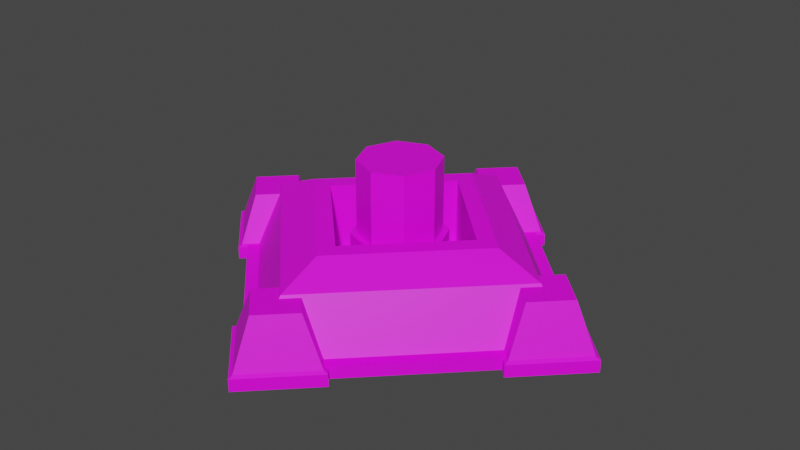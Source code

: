 # Source: cannon2.blend  (saved by Blender 2.93.21; exported with 4.5.12 LTS)
import bpy
from mathutils import Matrix  # noqa: F401  (used for matrix-valued properties, if any)

bpy.ops.wm.read_factory_settings(use_empty=True)
scene = bpy.context.scene
scene.name = 'Scene'

# ---- collections
col_collection = bpy.data.collections.new('Collection'); scene.collection.children.link(col_collection)

# ---- images (referenced by path relative to the original .blend; pixels are not part of the script)
import os
ASSET_DIR = os.environ.get("B2B_ASSET_DIR", "")  # directory of the original .blend (textures are referenced by path, not embedded)
HERE = os.path.dirname(os.path.abspath(__file__))  # packed textures are extracted next to this script under _unpacked/

def load_image(name, relpath, width, height, colorspace="sRGB"):
    """Load a texture the original file referenced (path relative to the .blend, or extracted next to this script)."""
    p = next((c for c in (os.path.join(HERE, relpath), os.path.join(ASSET_DIR, relpath)) if relpath and os.path.exists(c)), "")
    if p:
        img = bpy.data.images.load(p, check_existing=True)
        img.name = name
    else:  # same state as the original file: an image datablock whose file is absent (Cycles renders it pink)
        img = bpy.data.images.new(name, width, height)
        img.source = "FILE"
        img.filepath = "//" + (relpath or name)
    img.colorspace_settings.name = colorspace
    return img
img_cannonbase2 = load_image('CannonBase2', 'textures/CannonBase2.png', 1024, 1024, 'sRGB')

# ---- materials (node trees are filled in below, after node groups)
mat_cannonbase2 = bpy.data.materials.new('CannonBase2')
mat_cannonbase2.use_transparent_shadow = False

# ---- material node trees
mat_cannonbase2.use_nodes = True; mat_cannonbase2.node_tree.nodes.clear()
_N = mat_cannonbase2.node_tree.nodes; _L = mat_cannonbase2.node_tree.links
n0 = _N.new('ShaderNodeBsdfPrincipled'); n0.name = 'Principled BSDF'; n0.location = (10, 300)
n0.distribution = 'GGX'
n0.subsurface_method = 'BURLEY'
n0.inputs[3].default_value = 1.45
n0.inputs[27].default_value = (0.0, 0.0, 0.0, 1.0)
n0.inputs[28].default_value = 1.0
n1 = _N.new('ShaderNodeOutputMaterial'); n1.name = 'Material Output'; n1.location = (300, 300)
n2 = _N.new('ShaderNodeTexImage'); n2.name = 'Image Texture'; n2.location = (-264, 249)
n2.image = img_cannonbase2
_L.new(n0.outputs[0], n1.inputs[0])
_L.new(n2.outputs[0], n0.inputs[0])
n1.is_active_output = True

# ---- world
world_world = bpy.data.worlds.new('World'); scene.world = world_world
world_world.use_nodes = True; world_world.node_tree.nodes.clear()
_N = world_world.node_tree.nodes; _L = world_world.node_tree.links
n0 = _N.new('ShaderNodeOutputWorld'); n0.name = 'World Output'; n0.location = (300, 300)
n1 = _N.new('ShaderNodeBackground'); n1.name = 'Background'; n1.location = (10, 300)
n1.inputs[0].default_value = (0.05088, 0.05088, 0.05088, 1.0)
_L.new(n1.outputs[0], n0.inputs[0])
n0.is_active_output = True
world_world.color = (0.05088, 0.05088, 0.05088)
world_world.use_sun_shadow = False
world_world.sun_shadow_jitter_overblur = 0.0

# ---- meshes
me_cube = bpy.data.meshes.new('Cube')
me_cube.from_pydata([(-7.739, -7.739, -1.43), (-6.346, -6.346, 1.43), (-7.739, 7.739, -1.43), (-6.346, 6.346, 1.43), (7.739, -7.739, -1.43), (6.346, -6.346, 1.43), (7.739, 7.739, -1.43), (6.346, 6.346, 1.43), (-8.398, 8.398, -1.43), (-8.398, -8.398, -1.43), (8.398, 8.398, -1.43), (8.398, -8.398, -1.43), (-8.398, 8.398, -2.12), (-8.398, -8.398, -2.12), (8.398, 8.398, -2.12), (8.398, -8.398, -2.12), (-4.518, -4.518, 2.498), (-4.518, 4.518, 2.498), (4.518, 4.518, 2.498), (4.518, -4.518, 2.498), (-3.57, -3.57, 2.498), (-3.57, 3.57, 2.498), (3.57, 3.57, 2.498), (3.57, -3.57, 2.498), (-3.57, -3.57, -1.4), (-3.57, 3.57, -1.4), (3.57, 3.57, -1.4), (3.57, -3.57, -1.4), (-8.72, 8.72, -1.392), (-7.806, 7.806, 1.273), (-8.72, 4.416, -1.392), (-7.806, 5.329, 1.273), (-4.416, 8.72, -1.392), (-5.329, 7.806, 1.273), (-4.416, 4.416, -1.392), (-5.329, 5.329, 1.273), (-8.921, 4.214, -1.51), (-8.921, 8.921, -1.51), (-4.214, 4.214, -1.51), (-4.214, 8.921, -1.51), (-8.921, 4.214, -2.212), (-8.921, 8.921, -2.212), (-4.214, 4.214, -2.212), (-4.214, 8.921, -2.212), (-8.72, -8.72, -1.392), (-7.806, -7.806, 1.273), (-8.72, -4.416, -1.392), (-7.806, -5.329, 1.273), (-4.416, -8.72, -1.392), (-5.329, -7.806, 1.273), (-4.416, -4.416, -1.392), (-5.329, -5.329, 1.273), (-8.921, -4.214, -1.51), (-8.921, -8.921, -1.51), (-4.214, -4.214, -1.51), (-4.214, -8.921, -1.51), (-8.921, -4.214, -2.212), (-8.921, -8.921, -2.212), (-4.214, -4.214, -2.212), (-4.214, -8.921, -2.212), (8.921, -4.214, -2.212), (4.214, -4.214, -2.212), (8.921, -8.921, -2.212), (4.214, -8.921, -2.212), (8.921, -4.214, -1.51), (4.214, -4.214, -1.51), (8.921, -8.921, -1.51), (4.214, -8.921, -1.51), (5.329, -5.329, 1.273), (4.416, -4.416, -1.392), (7.806, -5.329, 1.273), (8.72, -4.416, -1.392), (5.329, -7.806, 1.273), (4.416, -8.72, -1.392), (7.806, -7.806, 1.273), (8.72, -8.72, -1.392), (2.084, 2.084, -0.7049), (2.084, 2.084, 0.03863), (2.947, 0.0, -0.7049), (2.947, 0.0, 0.03863), (2.084, -2.084, -0.7049), (2.084, -2.084, 0.03863), (0.0, -2.947, -0.7049), (0.0, -2.947, 0.03863), (-2.084, -2.084, -0.7049), (-2.084, -2.084, 0.03863), (-2.947, -2.384e-07, -0.7049), (-2.947, -2.384e-07, 0.03863), (-2.084, 2.084, -0.7049), (-2.084, 2.084, 0.03863), (-4.768e-07, 2.947, -0.7049), (-4.768e-07, 2.947, 0.03863), (2.669, 0.0, 0.03863), (1.887, 1.887, 0.03863), (1.887, -1.887, 0.03863), (0.0, -2.669, 0.03863), (-1.887, -1.887, 0.03863), (-2.669, -2.384e-07, 0.03863), (-1.887, 1.887, 0.03863), (-3.576e-07, 2.669, 0.03863), (2.669, 0.0, 1.343), (1.887, 1.887, 1.343), (1.887, -1.887, 1.343), (0.0, -2.669, 1.343), (-1.887, -1.887, 1.343), (-2.669, -2.384e-07, 1.343), (-1.887, 1.887, 1.343), (-3.576e-07, 2.669, 1.343), (2.316, 1.192e-07, 1.343), (1.638, 1.638, 1.343), (1.638, -1.638, 1.343), (0.0, -2.316, 1.343), (-1.638, -1.638, 1.343), (-2.316, -2.384e-07, 1.343), (-1.638, 1.638, 1.343), (-2.384e-07, 2.316, 1.343), (2.316, 1.192e-07, 5.583), (1.638, 1.638, 5.583), (1.638, -1.638, 5.583), (0.0, -2.316, 5.583), (-1.638, -1.638, 5.583), (-2.316, -2.384e-07, 5.583), (-1.638, 1.638, 5.583), (-2.384e-07, 2.316, 5.583), (8.72, 8.72, -1.392), (7.806, 7.806, 1.273), (4.416, 8.72, -1.392), (5.329, 7.806, 1.273), (8.72, 4.416, -1.392), (7.806, 5.329, 1.273), (4.416, 4.416, -1.392), (5.329, 5.329, 1.273), (4.214, 8.921, -1.51), (8.921, 8.921, -1.51), (4.214, 4.214, -1.51), (8.921, 4.214, -1.51), (4.214, 8.921, -2.212), (8.921, 8.921, -2.212), (4.214, 4.214, -2.212), (8.921, 4.214, -2.212)], [], [(0, 1, 3, 2), (2, 3, 7, 6), (6, 7, 5, 4), (4, 5, 1, 0), (2, 6, 10, 8), (1, 5, 19, 16), (11, 9, 13, 15), (0, 2, 8, 9), (6, 4, 11, 10), (4, 0, 9, 11), (12, 14, 15, 13), (8, 10, 14, 12), (10, 11, 15, 14), (9, 8, 12, 13), (16, 19, 23, 20), (7, 3, 17, 18), (5, 7, 18, 19), (3, 1, 16, 17), (23, 22, 26, 27), (18, 17, 21, 22), (19, 18, 22, 23), (17, 16, 20, 21), (26, 25, 24, 27), (21, 20, 24, 25), (20, 23, 27, 24), (22, 21, 25, 26), (30, 31, 35, 34), (37, 36, 40, 41), (34, 32, 39, 38), (32, 33, 29, 28), (28, 29, 31, 30), (39, 37, 41, 43), (35, 31, 29, 33), (30, 34, 38, 36), (32, 28, 37, 39), (34, 35, 33, 32), (38, 39, 43, 42), (36, 38, 42, 40), (28, 30, 36, 37), (40, 42, 43, 41), (44, 45, 47, 46), (46, 47, 51, 50), (50, 51, 49, 48), (48, 49, 45, 44), (48, 44, 53, 55), (51, 47, 45, 49), (55, 53, 57, 59), (46, 50, 54, 52), (44, 46, 52, 53), (50, 48, 55, 54), (56, 58, 59, 57), (52, 54, 58, 56), (54, 55, 59, 58), (53, 52, 56, 57), (65, 64, 60, 61), (75, 73, 67, 66), (68, 72, 74, 70), (67, 65, 61, 63), (63, 61, 60, 62), (69, 71, 64, 65), (69, 68, 70, 71), (73, 69, 65, 67), (66, 67, 63, 62), (64, 66, 62, 60), (75, 74, 72, 73), (71, 70, 74, 75), (73, 72, 68, 69), (71, 75, 66, 64), (76, 77, 79, 78), (78, 79, 81, 80), (80, 81, 83, 82), (82, 83, 85, 84), (84, 85, 87, 86), (86, 87, 89, 88), (89, 87, 97, 98), (88, 89, 91, 90), (90, 91, 77, 76), (76, 78, 80, 82, 84, 86, 88, 90), (97, 96, 104, 105), (85, 83, 95, 96), (91, 89, 98, 99), (81, 79, 92, 94), (87, 85, 96, 97), (77, 91, 99, 93), (79, 77, 93, 92), (83, 81, 94, 95), (107, 106, 114, 115), (95, 94, 102, 103), (92, 93, 101, 100), (93, 99, 107, 101), (98, 97, 105, 106), (96, 95, 103, 104), (94, 92, 100, 102), (99, 98, 106, 107), (114, 113, 121, 122), (105, 104, 112, 113), (103, 102, 110, 111), (100, 101, 109, 108), (101, 107, 115, 109), (106, 105, 113, 114), (104, 103, 111, 112), (102, 100, 108, 110), (116, 117, 123, 122, 121, 120, 119, 118), (112, 111, 119, 120), (110, 108, 116, 118), (115, 114, 122, 123), (113, 112, 120, 121), (111, 110, 118, 119), (108, 109, 117, 116), (109, 115, 123, 117), (124, 125, 127, 126), (126, 127, 131, 130), (130, 131, 129, 128), (128, 129, 125, 124), (128, 124, 133, 135), (131, 127, 125, 129), (135, 133, 137, 139), (126, 130, 134, 132), (124, 126, 132, 133), (130, 128, 135, 134), (136, 138, 139, 137), (132, 134, 138, 136), (134, 135, 139, 138), (133, 132, 136, 137)])
_uv = me_cube.uv_layers.new(name='UVMap')
_uv.uv.foreach_set('vector', [0.1484, 0.311, 0.1718, 0.2576, 0.3848, 0.2576, 0.4082, 0.311, 0.4419, 0.3447, 0.4953, 0.3681, 0.4953, 0.5812, 0.4419, 0.6045, 0.4082, 0.6382, 0.3848, 0.6917, 0.1718, 0.6917, 0.1484, 0.6382, 0.1147, 0.6045, 0.06127, 0.5812, 0.06127, 0.3681, 0.1147, 0.3447, 0.4419, 0.3447, 0.4419, 0.6045, 0.4309, 0.6156, 0.4309, 0.3336, 0.06127, 0.3681, 0.06127, 0.5812, 0.02572, 0.5505, 0.02572, 0.3988, 0.1257, 0.6156, 0.1257, 0.3336, 0.1373, 0.3336, 0.1373, 0.6156, 0.1484, 0.311, 0.4082, 0.311, 0.4193, 0.3221, 0.1373, 0.3221, 0.4082, 0.6382, 0.1484, 0.6382, 0.1373, 0.6272, 0.4193, 0.6272, 0.1147, 0.6045, 0.1147, 0.3447, 0.1257, 0.3336, 0.1257, 0.6156, 0.4193, 0.3336, 0.4193, 0.6156, 0.1373, 0.6156, 0.1373, 0.3336, 0.4309, 0.3336, 0.4309, 0.6156, 0.4193, 0.6156, 0.4193, 0.3336, 0.4193, 0.6272, 0.1373, 0.6272, 0.1373, 0.6156, 0.4193, 0.6156, 0.1373, 0.3221, 0.4193, 0.3221, 0.4193, 0.3336, 0.1373, 0.3336, 0.02572, 0.3988, 0.02572, 0.5505, 0.009813, 0.5346, 0.009813, 0.4147, 0.4953, 0.5812, 0.4953, 0.3681, 0.5309, 0.3988, 0.5309, 0.5505, 0.1718, 0.6917, 0.3848, 0.6917, 0.3542, 0.7272, 0.2025, 0.7272, 0.3848, 0.2576, 0.1718, 0.2576, 0.2025, 0.222, 0.3542, 0.222, 0.2184, 0.7431, 0.3382, 0.7431, 0.3382, 0.8086, 0.2184, 0.8086, 0.5309, 0.5505, 0.5309, 0.3988, 0.5468, 0.4147, 0.5468, 0.5346, 0.2025, 0.7272, 0.3542, 0.7272, 0.3382, 0.7431, 0.2184, 0.7431, 0.3542, 0.222, 0.2025, 0.222, 0.2184, 0.2061, 0.3382, 0.2061, 0.3382, 0.8086, 0.3382, 0.9284, 0.2184, 0.9284, 0.2184, 0.8086, 0.3382, 0.9939, 0.2184, 0.9939, 0.2184, 0.9284, 0.3382, 0.9284, 0.2184, 0.9939, 0.0985, 0.9939, 0.0985, 0.9284, 0.2184, 0.9284, 0.4581, 0.9939, 0.3382, 0.9939, 0.3382, 0.9284, 0.4581, 0.9284, 0.8626, 0.6115, 0.9937, 0.6537, 0.994, 0.7688, 0.8631, 0.8116, 0.6002, 0.5701, 0.819, 0.5696, 0.8191, 0.6022, 0.6003, 0.6028, 0.8104, 0.8646, 0.6103, 0.865, 0.6009, 0.8542, 0.8197, 0.8537, 0.5573, 0.8123, 0.4262, 0.7702, 0.426, 0.655, 0.5568, 0.6122, 0.6096, 0.5592, 0.6517, 0.4282, 0.7669, 0.4279, 0.8097, 0.5588, 0.5681, 0.8217, 0.5676, 0.6028, 0.6003, 0.6028, 0.6008, 0.8216, 0.7666, 0.3127, 0.7669, 0.4279, 0.6517, 0.4282, 0.6515, 0.313, 0.8626, 0.6115, 0.8631, 0.8116, 0.8523, 0.821, 0.8518, 0.6022, 0.5573, 0.8123, 0.5568, 0.6122, 0.5676, 0.6028, 0.5681, 0.8217, 0.8104, 0.8646, 0.7682, 0.9957, 0.653, 0.9959, 0.6103, 0.865, 0.8197, 0.8537, 0.6009, 0.8542, 0.6008, 0.8216, 0.8196, 0.8211, 0.8518, 0.6022, 0.8523, 0.821, 0.8196, 0.8211, 0.8191, 0.6022, 0.6096, 0.5592, 0.8097, 0.5588, 0.819, 0.5696, 0.6002, 0.5701, 0.8191, 0.6022, 0.8196, 0.8211, 0.6008, 0.8216, 0.6003, 0.6028, 0.6096, 0.5592, 0.6517, 0.4282, 0.7669, 0.4279, 0.8097, 0.5588, 0.8626, 0.6115, 0.9937, 0.6537, 0.994, 0.7688, 0.8631, 0.8116, 0.8104, 0.8646, 0.7682, 0.9957, 0.653, 0.9959, 0.6103, 0.865, 0.5573, 0.8123, 0.4262, 0.7702, 0.426, 0.655, 0.5568, 0.6122, 0.5573, 0.8123, 0.5568, 0.6122, 0.5676, 0.6028, 0.5681, 0.8217, 0.7666, 0.3127, 0.7669, 0.4279, 0.6517, 0.4282, 0.6515, 0.313, 0.5681, 0.8217, 0.5676, 0.6028, 0.6003, 0.6028, 0.6008, 0.8216, 0.8626, 0.6115, 0.8631, 0.8116, 0.8523, 0.821, 0.8518, 0.6022, 0.6096, 0.5592, 0.8097, 0.5588, 0.819, 0.5696, 0.6002, 0.5701, 0.8104, 0.8646, 0.6103, 0.865, 0.6009, 0.8542, 0.8197, 0.8537, 0.8191, 0.6022, 0.8196, 0.8211, 0.6008, 0.8216, 0.6003, 0.6028, 0.8518, 0.6022, 0.8523, 0.821, 0.8196, 0.8211, 0.8191, 0.6022, 0.8197, 0.8537, 0.6009, 0.8542, 0.6008, 0.8216, 0.8196, 0.8211, 0.6002, 0.5701, 0.819, 0.5696, 0.8191, 0.6022, 0.6003, 0.6028, 0.8197, 0.8537, 0.6009, 0.8542, 0.6008, 0.8216, 0.8196, 0.8211, 0.6096, 0.5592, 0.8097, 0.5588, 0.819, 0.5696, 0.6002, 0.5701, 0.7666, 0.3127, 0.7669, 0.4279, 0.6517, 0.4282, 0.6515, 0.313, 0.8518, 0.6022, 0.8523, 0.821, 0.8196, 0.8211, 0.8191, 0.6022, 0.8191, 0.6022, 0.8196, 0.8211, 0.6008, 0.8216, 0.6003, 0.6028, 0.8104, 0.8646, 0.6103, 0.865, 0.6009, 0.8542, 0.8197, 0.8537, 0.8104, 0.8646, 0.7682, 0.9957, 0.653, 0.9959, 0.6103, 0.865, 0.8626, 0.6115, 0.8631, 0.8116, 0.8523, 0.821, 0.8518, 0.6022, 0.6002, 0.5701, 0.819, 0.5696, 0.8191, 0.6022, 0.6003, 0.6028, 0.5681, 0.8217, 0.5676, 0.6028, 0.6003, 0.6028, 0.6008, 0.8216, 0.6096, 0.5592, 0.6517, 0.4282, 0.7669, 0.4279, 0.8097, 0.5588, 0.5573, 0.8123, 0.4262, 0.7702, 0.426, 0.655, 0.5568, 0.6122, 0.8626, 0.6115, 0.9937, 0.6537, 0.994, 0.7688, 0.8631, 0.8116, 0.5573, 0.8123, 0.5568, 0.6122, 0.5676, 0.6028, 0.5681, 0.8217, 0.7151, 0.2848, 0.7103, 0.2645, 0.7649, 0.2436, 0.7743, 0.263, 0.7743, 0.263, 0.7649, 0.2436, 0.8142, 0.2101, 0.8283, 0.2268, 0.8283, 0.2268, 0.8142, 0.2101, 0.8523, 0.1616, 0.8709, 0.1764, 0.4507, 0.2287, 0.4603, 0.2153, 0.4996, 0.2435, 0.4913, 0.2578, 0.4913, 0.2578, 0.4996, 0.2435, 0.5458, 0.262, 0.5398, 0.2794, 0.5398, 0.2794, 0.5458, 0.262, 0.5981, 0.2726, 0.5952, 0.292, 0.5981, 0.2726, 0.5458, 0.262, 0.5477, 0.256, 0.599, 0.266, 0.5952, 0.292, 0.5981, 0.2726, 0.6538, 0.2738, 0.6545, 0.2941, 0.6545, 0.2941, 0.6538, 0.2738, 0.7103, 0.2645, 0.7151, 0.2848, 0.8842, 0.3351, 0.8338, 0.2925, 0.8283, 0.2268, 0.8709, 0.1764, 0.9366, 0.1709, 0.987, 0.2135, 0.9925, 0.2792, 0.9499, 0.3296, 0.5477, 0.256, 0.5023, 0.2387, 0.5152, 0.2115, 0.5557, 0.226, 0.4996, 0.2435, 0.4603, 0.2153, 0.4649, 0.2124, 0.5023, 0.2387, 0.6538, 0.2738, 0.5981, 0.2726, 0.599, 0.266, 0.6534, 0.2669, 0.8142, 0.2101, 0.7649, 0.2436, 0.7618, 0.2372, 0.8091, 0.2044, 0.5458, 0.262, 0.4996, 0.2435, 0.5023, 0.2387, 0.5477, 0.256, 0.7103, 0.2645, 0.6538, 0.2738, 0.6534, 0.2669, 0.7086, 0.2576, 0.7649, 0.2436, 0.7103, 0.2645, 0.7086, 0.2576, 0.7618, 0.2372, 0.8523, 0.1616, 0.8142, 0.2101, 0.8091, 0.2044, 0.8439, 0.1594, 0.6501, 0.2335, 0.6016, 0.2337, 0.6025, 0.2254, 0.6496, 0.225, 0.8439, 0.1594, 0.8091, 0.2044, 0.7868, 0.1798, 0.8196, 0.1407, 0.7618, 0.2372, 0.7086, 0.2576, 0.6988, 0.2246, 0.7452, 0.2068, 0.7086, 0.2576, 0.6534, 0.2669, 0.6501, 0.2335, 0.6988, 0.2246, 0.599, 0.266, 0.5477, 0.256, 0.5557, 0.226, 0.6016, 0.2337, 0.5023, 0.2387, 0.4649, 0.2124, 0.4807, 0.1883, 0.5152, 0.2115, 0.8091, 0.2044, 0.7618, 0.2372, 0.7452, 0.2068, 0.7868, 0.1798, 0.6534, 0.2669, 0.599, 0.266, 0.6016, 0.2337, 0.6501, 0.2335, 0.6025, 0.2254, 0.5578, 0.2185, 0.5765, 0.1237, 0.6079, 0.127, 0.5557, 0.226, 0.5152, 0.2115, 0.5183, 0.2054, 0.5578, 0.2185, 0.8196, 0.1407, 0.7868, 0.1798, 0.7811, 0.1729, 0.8101, 0.1379, 0.7452, 0.2068, 0.6988, 0.2246, 0.6968, 0.2163, 0.7415, 0.199, 0.6988, 0.2246, 0.6501, 0.2335, 0.6496, 0.225, 0.6968, 0.2163, 0.6016, 0.2337, 0.5557, 0.226, 0.5578, 0.2185, 0.6025, 0.2254, 0.5152, 0.2115, 0.4807, 0.1883, 0.4861, 0.1847, 0.5183, 0.2054, 0.7868, 0.1798, 0.7452, 0.2068, 0.7415, 0.199, 0.7811, 0.1729, 0.6989, 0.08532, 0.6795, 0.05774, 0.6852, 0.02449, 0.7128, 0.005042, 0.7461, 0.01079, 0.7655, 0.03837, 0.7598, 0.07162, 0.7322, 0.09107, 0.5183, 0.2054, 0.4861, 0.1847, 0.5124, 0.105, 0.5457, 0.116, 0.7811, 0.1729, 0.7415, 0.199, 0.7026, 0.1073, 0.7322, 0.09107, 0.6496, 0.225, 0.6025, 0.2254, 0.6079, 0.127, 0.6398, 0.1256, 0.5578, 0.2185, 0.5183, 0.2054, 0.5457, 0.116, 0.5765, 0.1237, 0.8101, 0.1379, 0.7811, 0.1729, 0.7322, 0.09107, 0.7598, 0.07162, 0.7415, 0.199, 0.6968, 0.2163, 0.6716, 0.1189, 0.7026, 0.1073, 0.6968, 0.2163, 0.6496, 0.225, 0.6398, 0.1256, 0.6716, 0.1189, 0.6096, 0.5592, 0.6517, 0.4282, 0.7669, 0.4279, 0.8097, 0.5588, 0.8626, 0.6115, 0.9937, 0.6537, 0.994, 0.7688, 0.8631, 0.8116, 0.8104, 0.8646, 0.7682, 0.9957, 0.653, 0.9959, 0.6103, 0.865, 0.5573, 0.8123, 0.4262, 0.7702, 0.426, 0.655, 0.5568, 0.6122, 0.5573, 0.8123, 0.5568, 0.6122, 0.5676, 0.6028, 0.5681, 0.8217, 0.7666, 0.3127, 0.7669, 0.4279, 0.6517, 0.4282, 0.6515, 0.313, 0.5681, 0.8217, 0.5676, 0.6028, 0.6003, 0.6028, 0.6008, 0.8216, 0.8626, 0.6115, 0.8631, 0.8116, 0.8523, 0.821, 0.8518, 0.6022, 0.6096, 0.5592, 0.8097, 0.5588, 0.819, 0.5696, 0.6002, 0.5701, 0.8104, 0.8646, 0.6103, 0.865, 0.6009, 0.8542, 0.8197, 0.8537, 0.8191, 0.6022, 0.8196, 0.8211, 0.6008, 0.8216, 0.6003, 0.6028, 0.8518, 0.6022, 0.8523, 0.821, 0.8196, 0.8211, 0.8191, 0.6022, 0.8197, 0.8537, 0.6009, 0.8542, 0.6008, 0.8216, 0.8196, 0.8211, 0.6002, 0.5701, 0.819, 0.5696, 0.8191, 0.6022, 0.6003, 0.6028])
me_cube.materials.append(mat_cannonbase2)
me_cube.use_remesh_fix_poles = True
me_cube.use_remesh_preserve_attributes = False
me_cube.update()
me_plane = bpy.data.meshes.new('Plane')
me_plane.from_pydata([(-1.0, -1.0, 0.0), (1.0, -1.0, 0.0), (-1.0, 1.0, 0.0), (1.0, 1.0, 0.0)], [], [(0, 1, 3, 2)])
_uv = me_plane.uv_layers.new(name='UVMap')
_uv.uv.foreach_set('vector', [0.0, 0.0, 1.0, 0.0, 1.0, 1.0, 0.0, 1.0])
me_plane.use_remesh_fix_poles = True
me_plane.use_remesh_preserve_attributes = False
me_plane.update()

# ---- objects
ob_reference = bpy.data.objects.new('reference', None)
ob_cannonbase2 = bpy.data.objects.new('CannonBase2', me_cube)
ob_dummy = bpy.data.objects.new('dummy', me_plane)

# ---- transforms, parenting, visibility, modifiers, constraints
ob_reference.location = (-20.45, 23.13, 11.36)
ob_reference.rotation_euler = (1.571, -0.0, -0.0)
ob_reference.scale = (2.073, 2.073, 2.073)
ob_reference.empty_display_type = 'IMAGE'
ob_reference.empty_display_size = 24.63
ob_reference.empty_image_offset = (-0.1015, -0.5)
ob_cannonbase2.location = (0.1599, 3.422, 1.166)
ob_cannonbase2.rotation_euler = (0.0, -0.0, 0.7854)
ob_dummy.location = (0.1599, 3.422, 0.8333)

# ---- collection membership
col_collection.objects.link(ob_reference)
col_collection.objects.link(ob_cannonbase2)
col_collection.objects.link(ob_dummy)

# ---- scene / render settings (as saved in the file)
scene.frame_start = 1; scene.frame_end = 250; scene.frame_set(1)
scene.render.engine = 'BLENDER_EEVEE_NEXT'
scene.cycles.use_denoising = False
scene.cycles.samples = 128
scene.cycles.sampling_pattern = 'TABULATED_SOBOL'
scene.cycles.use_adaptive_sampling = False
scene.cycles.use_light_tree = False
scene.view_settings.view_transform = 'Filmic'
bpy.context.view_layer.update()

# ---- added for rendering (the .blend has no active camera and no usable light): camera, sun
cam_auto = bpy.data.cameras.new('AutoCamera')
cam_auto.lens = 50.0
cam_auto.sensor_width = 36.0
cam_auto.clip_end = 1000.0
ob_auto_camera = bpy.data.objects.new('AutoCamera', cam_auto)
scene.collection.objects.link(ob_auto_camera)
ob_auto_camera.location = (33.9547, -37.1319, 29.8876)
ob_auto_camera.rotation_euler = (1.09748, -7.21219e-08, 0.694738)
scene.camera = ob_auto_camera
light_auto_sun = bpy.data.lights.new('AutoSun', 'SUN')
light_auto_sun.energy = 3.0
light_auto_sun.angle = 0.0523599
ob_auto_sun = bpy.data.objects.new('AutoSun', light_auto_sun)
scene.collection.objects.link(ob_auto_sun)
ob_auto_sun.rotation_euler = (0.872665, 0.174533, 0.523599)
bpy.context.view_layer.update()
